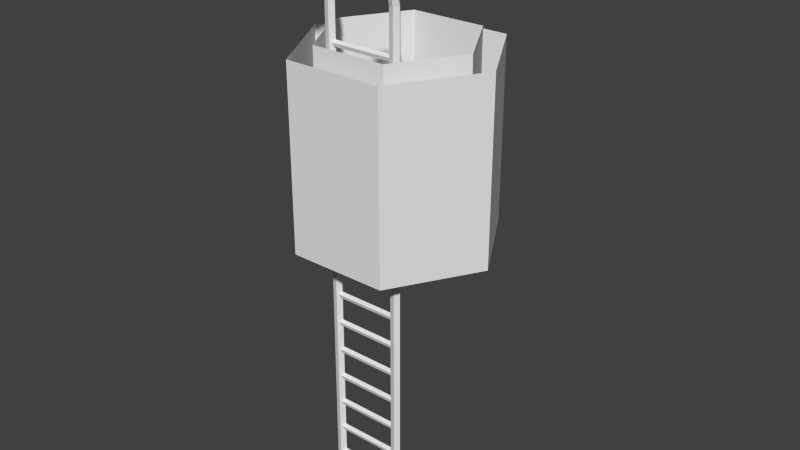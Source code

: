 # Source: Modul_Leiter.blend  (saved by Blender 2.79.0; exported with 4.5.12 LTS)
import bpy
from mathutils import Matrix  # noqa: F401  (used for matrix-valued properties, if any)

bpy.ops.wm.read_factory_settings(use_empty=True)
scene = bpy.context.scene
scene.name = 'Scene'

# ---- collections
col_collection_2 = bpy.data.collections.new('Collection 2'); scene.collection.children.link(col_collection_2)
col_collection_12 = bpy.data.collections.new('Collection 12'); scene.collection.children.link(col_collection_12)

# ---- world
world_world = bpy.data.worlds.new('World'); scene.world = world_world
world_world.color = (0.05088, 0.05088, 0.05088)
world_world.use_sun_shadow = False
world_world.sun_shadow_jitter_overblur = 0.0
world_world.cycles.sampling_method = 'NONE'
world_world.cycles.sample_map_resolution = 256

# ---- meshes
me_circle_000 = bpy.data.meshes.new('Circle.000')
me_circle_000.from_pydata([(5.702e-07, -1.519, 4.768e-07), (1.315, 0.7594, 4.768e-07), (1.315, -0.7594, 4.768e-07), (-1.315, 0.7594, 4.768e-07), (4.629e-07, 1.519, 4.768e-07), (-1.315, -0.7594, 4.768e-07), (-1.315, -0.7594, 4.0), (4.629e-07, 1.519, 4.0), (-1.315, 0.7594, 4.0), (1.315, -0.7594, 4.0), (1.315, 0.7594, 4.0), (5.702e-07, -1.519, 4.0)], [], [(3, 8, 6, 5), (2, 9, 10, 1), (5, 6, 11, 0), (0, 11, 9, 2), (4, 7, 8, 3), (1, 10, 7, 4)])
me_circle_000.use_remesh_preserve_volume = False
me_circle_000.use_remesh_preserve_attributes = False
me_circle_000.use_mirror_vertex_groups = False
me_circle_000.update()
me_circle_050 = bpy.data.meshes.new('Circle.050')
me_circle_050.from_pydata([(5.96e-07, -1.974, 0.1947), (1.71, 0.9872, 0.1947), (1.71, -0.9872, 0.1947), (-1.71, 0.9872, 0.1947), (4.47e-07, 1.974, 0.1947), (-1.71, -0.9872, 0.1947), (-1.71, -0.9872, 3.805), (4.47e-07, 1.974, 3.805), (-1.71, 0.9872, 3.805), (1.71, -0.9872, 3.805), (1.71, 0.9872, 3.805), (5.96e-07, -1.974, 3.805)], [], [(3, 5, 6, 8), (2, 1, 10, 9), (5, 0, 11, 6), (0, 2, 9, 11), (4, 3, 8, 7), (1, 4, 7, 10)])
me_circle_050.use_remesh_preserve_volume = False
me_circle_050.use_remesh_preserve_attributes = False
me_circle_050.use_mirror_vertex_groups = False
me_circle_050.update()
me_circle_001 = bpy.data.meshes.new('Circle.001')
me_circle_001.from_pydata([(0.0, 0.05, 0.0), (-0.04755, 0.01545, 0.0), (-0.02939, -0.04045, 0.0), (0.02939, -0.04045, 0.0), (0.04755, 0.01545, 0.0), (-0.04755, 0.01545, 2.382), (0.0, 0.05, 2.382), (-0.02939, -0.04045, 2.382), (0.02939, -0.04045, 2.382), (0.04755, 0.01545, 2.382), (-0.04755, 0.01545, 4.174), (0.0, 0.05, 4.174), (-0.02939, -0.04045, 4.174), (0.02939, -0.04045, 4.174), (0.04755, 0.01545, 4.174), (-0.04755, 0.01545, 4.429), (-1.264e-06, 0.05, 4.429), (-0.02939, -0.04045, 4.429), (0.02939, -0.04045, 4.429), (0.04755, 0.01545, 4.429), (-0.04652, 0.01545, 4.872), (-2.344e-06, 0.05, 4.862), (-0.02875, -0.04045, 4.869), (0.02875, -0.04045, 4.856), (0.04652, 0.01545, 4.853), (-0.01405, 0.01545, 5.014), (0.02716, 0.05, 4.991), (0.001691, -0.04045, 5.005), (0.05264, -0.04045, 4.976), (0.06838, 0.01545, 4.967), (0.06559, 0.01545, 5.148), (0.09727, 0.05, 5.112), (0.07769, -0.04045, 5.134), (0.1169, -0.04045, 5.091), (0.129, 0.01545, 5.077), (0.2102, 0.01545, 5.216), (0.2204, 0.05, 5.17), (0.2141, -0.04045, 5.198), (0.2267, -0.04045, 5.141), (0.2306, 0.01545, 5.123), (0.2733, 0.01545, 5.222), (0.2729, 0.05, 5.174), (0.2732, -0.04045, 5.204), (0.2727, -0.04045, 5.145), (0.2725, 0.01545, 5.127), (-3.106e-08, -0.6605, 2.647e-09), (-0.04755, -0.6951, 2.647e-09), (-0.02939, -0.751, 2.647e-09), (0.02939, -0.751, 2.647e-09), (0.04755, -0.6951, 2.647e-09), (-0.04755, -0.6951, 2.382), (-3.106e-08, -0.6605, 2.382), (-0.02939, -0.751, 2.382), (0.02939, -0.751, 2.382), (0.04755, -0.6951, 2.382), (-0.04755, -0.6951, 4.174), (-3.106e-08, -0.6605, 4.174), (-0.02939, -0.751, 4.174), (0.02939, -0.751, 4.174), (0.04755, -0.6951, 4.174), (-0.04755, -0.6951, 4.429), (-1.295e-06, -0.6605, 4.429), (-0.02939, -0.751, 4.429), (0.02939, -0.751, 4.429), (0.04755, -0.6951, 4.429), (-0.04652, -0.6951, 4.872), (-2.375e-06, -0.6605, 4.862), (-0.02875, -0.751, 4.869), (0.02875, -0.751, 4.856), (0.04652, -0.6951, 4.853), (-0.01405, -0.6951, 5.014), (0.02716, -0.6605, 4.991), (0.001691, -0.751, 5.005), (0.05264, -0.751, 4.976), (0.06838, -0.6951, 4.967), (0.06559, -0.6951, 5.148), (0.09727, -0.6605, 5.112), (0.07769, -0.751, 5.134), (0.1169, -0.751, 5.091), (0.129, -0.6951, 5.077), (0.2102, -0.6951, 5.216), (0.2204, -0.6605, 5.17), (0.2141, -0.751, 5.198), (0.2267, -0.751, 5.141), (0.2306, -0.6951, 5.123), (0.2733, -0.6951, 5.222), (0.2729, -0.6605, 5.174), (0.2732, -0.751, 5.204), (0.2727, -0.751, 5.145), (0.2725, -0.6951, 5.127), (9.787e-08, 0.01165, 0.1042), (-0.0319, 0.01165, 0.08099), (-0.01972, 0.01165, 0.04349), (0.01972, 0.01165, 0.04349), (0.0319, 0.01165, 0.08099), (-0.0319, -0.7195, 0.08099), (1.701e-07, -0.7195, 0.1042), (-0.01972, -0.7195, 0.04349), (0.01972, -0.7195, 0.04349), (0.0319, -0.7195, 0.08099), (-3.006e-08, -0.6855, -0.05171), (-0.02378, -0.7028, -0.05171), (-0.01469, -0.7307, -0.05171), (0.01469, -0.7307, -0.05171), (0.02378, -0.7028, -0.05171), (7.451e-10, 0.025, -0.05171), (-0.02378, 0.007725, -0.05171), (-0.01469, -0.02023, -0.05171), (0.01469, -0.02023, -0.05171), (0.02378, 0.007725, -0.05171), (9.672e-08, 0.01165, 0.4144), (-0.0319, 0.01165, 0.3912), (-0.01972, 0.01165, 0.3537), (0.01972, 0.01165, 0.3537), (0.0319, 0.01165, 0.3912), (-0.0319, -0.7195, 0.3912), (1.689e-07, -0.7195, 0.4144), (-0.01972, -0.7195, 0.3537), (0.01972, -0.7195, 0.3537), (0.0319, -0.7195, 0.3912), (9.556e-08, 0.01165, 0.7246), (-0.0319, 0.01165, 0.7015), (-0.01972, 0.01165, 0.664), (0.01972, 0.01165, 0.664), (0.0319, 0.01165, 0.7015), (-0.0319, -0.7195, 0.7015), (1.678e-07, -0.7195, 0.7246), (-0.01972, -0.7195, 0.664), (0.01972, -0.7195, 0.664), (0.0319, -0.7195, 0.7015), (9.441e-08, 0.01165, 1.035), (-0.0319, 0.01165, 1.012), (-0.01972, 0.01165, 0.9742), (0.01972, 0.01165, 0.9742), (0.0319, 0.01165, 1.012), (-0.0319, -0.7195, 1.012), (1.666e-07, -0.7195, 1.035), (-0.01972, -0.7195, 0.9742), (0.01972, -0.7195, 0.9742), (0.0319, -0.7195, 1.012), (9.325e-08, 0.01165, 1.345), (-0.0319, 0.01165, 1.322), (-0.01972, 0.01165, 1.284), (0.01972, 0.01165, 1.284), (0.0319, 0.01165, 1.322), (-0.0319, -0.7195, 1.322), (1.655e-07, -0.7195, 1.345), (-0.01972, -0.7195, 1.284), (0.01972, -0.7195, 1.284), (0.0319, -0.7195, 1.322), (9.209e-08, 0.01165, 1.655), (-0.0319, 0.01165, 1.632), (-0.01972, 0.01165, 1.595), (0.01972, 0.01165, 1.595), (0.0319, 0.01165, 1.632), (-0.0319, -0.7195, 1.632), (1.643e-07, -0.7195, 1.655), (-0.01972, -0.7195, 1.595), (0.01972, -0.7195, 1.595), (0.0319, -0.7195, 1.632), (9.094e-08, 0.01165, 1.966), (-0.0319, 0.01165, 1.942), (-0.01972, 0.01165, 1.905), (0.01972, 0.01165, 1.905), (0.0319, 0.01165, 1.942), (-0.0319, -0.7195, 1.942), (1.632e-07, -0.7195, 1.966), (-0.01972, -0.7195, 1.905), (0.01972, -0.7195, 1.905), (0.0319, -0.7195, 1.942), (8.978e-08, 0.01165, 2.276), (-0.0319, 0.01165, 2.253), (-0.01972, 0.01165, 2.215), (0.01972, 0.01165, 2.215), (0.0319, 0.01165, 2.253), (-0.0319, -0.7195, 2.253), (1.62e-07, -0.7195, 2.276), (-0.01972, -0.7195, 2.215), (0.01972, -0.7195, 2.215), (0.0319, -0.7195, 2.253), (8.863e-08, 0.01165, 2.586), (-0.0319, 0.01165, 2.563), (-0.01972, 0.01165, 2.525), (0.01972, 0.01165, 2.525), (0.0319, 0.01165, 2.563), (-0.0319, -0.7195, 2.563), (1.609e-07, -0.7195, 2.586), (-0.01972, -0.7195, 2.525), (0.01972, -0.7195, 2.525), (0.0319, -0.7195, 2.563), (8.747e-08, 0.01165, 2.896), (-0.0319, 0.01165, 2.873), (-0.01972, 0.01165, 2.836), (0.01972, 0.01165, 2.836), (0.0319, 0.01165, 2.873), (-0.0319, -0.7195, 2.873), (1.597e-07, -0.7195, 2.896), (-0.01972, -0.7195, 2.836), (0.01972, -0.7195, 2.836), (0.0319, -0.7195, 2.873), (8.632e-08, 0.01165, 3.207), (-0.0319, 0.01165, 3.183), (-0.01972, 0.01165, 3.146), (0.01972, 0.01165, 3.146), (0.0319, 0.01165, 3.183), (-0.0319, -0.7195, 3.183), (1.585e-07, -0.7195, 3.207), (-0.01972, -0.7195, 3.146), (0.01972, -0.7195, 3.146), (0.0319, -0.7195, 3.183), (8.516e-08, 0.01165, 3.517), (-0.0319, 0.01165, 3.494), (-0.01972, 0.01165, 3.456), (0.01972, 0.01165, 3.456), (0.0319, 0.01165, 3.494), (-0.0319, -0.7195, 3.494), (1.574e-07, -0.7195, 3.517), (-0.01972, -0.7195, 3.456), (0.01972, -0.7195, 3.456), (0.0319, -0.7195, 3.494), (8.4e-08, 0.01165, 3.827), (-0.0319, 0.01165, 3.804), (-0.01972, 0.01165, 3.766), (0.01972, 0.01165, 3.766), (0.0319, 0.01165, 3.804), (-0.0319, -0.7195, 3.804), (1.562e-07, -0.7195, 3.827), (-0.01972, -0.7195, 3.766), (0.01972, -0.7195, 3.766), (0.0319, -0.7195, 3.804), (0.2733, 0.01545, 5.222), (0.2729, 0.05, 5.174), (0.2732, -0.04045, 5.204), (0.2727, -0.04045, 5.145), (0.2725, 0.01545, 5.127), (0.3307, 0.01545, 5.221), (0.3303, 0.05, 5.173), (0.3306, -0.04045, 5.202), (0.3301, -0.04045, 5.144), (0.3299, 0.01545, 5.126), (0.3688, 0.008011, 5.197), (0.3686, 0.02592, 5.173), (0.3687, -0.02097, 5.188), (0.3685, -0.02097, 5.157), (0.3684, 0.008011, 5.148), (0.2733, -0.6951, 5.222), (0.2729, -0.6605, 5.174), (0.2732, -0.751, 5.204), (0.2727, -0.751, 5.145), (0.2725, -0.6951, 5.127), (0.3307, -0.6951, 5.221), (0.3303, -0.6605, 5.173), (0.3306, -0.751, 5.202), (0.3301, -0.751, 5.144), (0.3299, -0.6951, 5.126), (0.3688, -0.7025, 5.197), (0.3686, -0.6846, 5.173), (0.3687, -0.7315, 5.188), (0.3685, -0.7315, 5.157), (0.3684, -0.7025, 5.148), (-0.002212, 0.01165, 4.137), (-0.03411, 0.01165, 4.114), (-0.02193, 0.01165, 4.077), (0.0175, 0.01165, 4.077), (0.02969, 0.01165, 4.114), (-0.03411, -0.7195, 4.114), (-0.002212, -0.7195, 4.137), (-0.02193, -0.7195, 4.077), (0.0175, -0.7195, 4.077), (0.02969, -0.7195, 4.114), (-0.002212, 0.01165, 4.447), (-0.03411, 0.01165, 4.424), (-0.02193, 0.01165, 4.387), (0.0175, 0.01165, 4.387), (0.02969, 0.01165, 4.424), (-0.03411, -0.7195, 4.424), (-0.002212, -0.7195, 4.447), (-0.02193, -0.7195, 4.387), (0.0175, -0.7195, 4.387), (0.02969, -0.7195, 4.424)], [], [(3, 2, 107, 108), (9, 6, 11, 14), (2, 3, 8, 7), (0, 1, 5, 6), (3, 4, 9, 8), (1, 2, 7, 5), (4, 0, 6, 9), (13, 14, 19, 18), (7, 8, 13, 12), (6, 5, 10, 11), (8, 9, 14, 13), (5, 7, 12, 10), (19, 16, 21, 24), (10, 12, 17, 15), (14, 11, 16, 19), (12, 13, 18, 17), (11, 10, 15, 16), (21, 20, 25, 26), (17, 18, 23, 22), (16, 15, 20, 21), (18, 19, 24, 23), (15, 17, 22, 20), (25, 27, 32, 30), (23, 24, 29, 28), (20, 22, 27, 25), (24, 21, 26, 29), (22, 23, 28, 27), (32, 33, 38, 37), (29, 26, 31, 34), (27, 28, 33, 32), (26, 25, 30, 31), (28, 29, 34, 33), (38, 39, 44, 43), (31, 30, 35, 36), (33, 34, 39, 38), (30, 32, 37, 35), (34, 31, 36, 39), (35, 37, 42, 40), (39, 36, 41, 44), (37, 38, 43, 42), (36, 35, 40, 41), (49, 48, 103, 104), (54, 51, 56, 59), (47, 48, 53, 52), (45, 46, 50, 51), (48, 49, 54, 53), (46, 47, 52, 50), (49, 45, 51, 54), (58, 59, 64, 63), (52, 53, 58, 57), (51, 50, 55, 56), (53, 54, 59, 58), (50, 52, 57, 55), (64, 61, 66, 69), (55, 57, 62, 60), (59, 56, 61, 64), (57, 58, 63, 62), (56, 55, 60, 61), (66, 65, 70, 71), (62, 63, 68, 67), (61, 60, 65, 66), (63, 64, 69, 68), (60, 62, 67, 65), (70, 72, 77, 75), (68, 69, 74, 73), (65, 67, 72, 70), (69, 66, 71, 74), (67, 68, 73, 72), (77, 78, 83, 82), (74, 71, 76, 79), (72, 73, 78, 77), (71, 70, 75, 76), (73, 74, 79, 78), (83, 84, 89, 88), (76, 75, 80, 81), (78, 79, 84, 83), (75, 77, 82, 80), (79, 76, 81, 84), (80, 82, 87, 85), (84, 81, 86, 89), (82, 83, 88, 87), (81, 80, 85, 86), (91, 90, 94, 93, 92), (92, 93, 98, 97), (90, 91, 95, 96), (93, 94, 99, 98), (91, 92, 97, 95), (94, 90, 96, 99), (101, 100, 104, 103, 102), (47, 46, 101, 102), (45, 49, 104, 100), (48, 47, 102, 103), (46, 45, 100, 101), (106, 105, 109, 108, 107), (1, 0, 105, 106), (4, 3, 108, 109), (2, 1, 106, 107), (0, 4, 109, 105), (111, 110, 114, 113, 112), (112, 113, 118, 117), (110, 111, 115, 116), (113, 114, 119, 118), (111, 112, 117, 115), (114, 110, 116, 119), (121, 120, 124, 123, 122), (122, 123, 128, 127), (120, 121, 125, 126), (123, 124, 129, 128), (121, 122, 127, 125), (124, 120, 126, 129), (131, 130, 134, 133, 132), (132, 133, 138, 137), (130, 131, 135, 136), (133, 134, 139, 138), (131, 132, 137, 135), (134, 130, 136, 139), (141, 140, 144, 143, 142), (142, 143, 148, 147), (140, 141, 145, 146), (143, 144, 149, 148), (141, 142, 147, 145), (144, 140, 146, 149), (151, 150, 154, 153, 152), (152, 153, 158, 157), (150, 151, 155, 156), (153, 154, 159, 158), (151, 152, 157, 155), (154, 150, 156, 159), (161, 160, 164, 163, 162), (162, 163, 168, 167), (160, 161, 165, 166), (163, 164, 169, 168), (161, 162, 167, 165), (164, 160, 166, 169), (171, 170, 174, 173, 172), (172, 173, 178, 177), (170, 171, 175, 176), (173, 174, 179, 178), (171, 172, 177, 175), (174, 170, 176, 179), (181, 180, 184, 183, 182), (182, 183, 188, 187), (180, 181, 185, 186), (183, 184, 189, 188), (181, 182, 187, 185), (184, 180, 186, 189), (191, 190, 194, 193, 192), (192, 193, 198, 197), (190, 191, 195, 196), (193, 194, 199, 198), (191, 192, 197, 195), (194, 190, 196, 199), (201, 200, 204, 203, 202), (202, 203, 208, 207), (200, 201, 205, 206), (203, 204, 209, 208), (201, 202, 207, 205), (204, 200, 206, 209), (211, 210, 214, 213, 212), (212, 213, 218, 217), (210, 211, 215, 216), (213, 214, 219, 218), (211, 212, 217, 215), (214, 210, 216, 219), (221, 220, 224, 223, 222), (222, 223, 228, 227), (220, 221, 225, 226), (223, 224, 229, 228), (221, 222, 227, 225), (224, 220, 226, 229), (234, 231, 236, 239), (238, 239, 244, 243), (232, 233, 238, 237), (231, 230, 235, 236), (233, 234, 239, 238), (230, 232, 237, 235), (240, 242, 243, 244, 241), (235, 237, 242, 240), (239, 236, 241, 244), (237, 238, 243, 242), (236, 235, 240, 241), (249, 246, 251, 254), (253, 254, 259, 258), (247, 248, 253, 252), (246, 245, 250, 251), (248, 249, 254, 253), (245, 247, 252, 250), (255, 257, 258, 259, 256), (250, 252, 257, 255), (254, 251, 256, 259), (252, 253, 258, 257), (251, 250, 255, 256), (261, 260, 264, 263, 262), (262, 263, 268, 267), (260, 261, 265, 266), (263, 264, 269, 268), (261, 262, 267, 265), (264, 260, 266, 269), (265, 267, 268, 269, 266), (271, 270, 274, 273, 272), (272, 273, 278, 277), (270, 271, 275, 276), (273, 274, 279, 278), (271, 272, 277, 275), (274, 270, 276, 279), (275, 277, 278, 279, 276)])
me_circle_001.use_remesh_preserve_volume = False
me_circle_001.use_remesh_preserve_attributes = False
me_circle_001.use_mirror_vertex_groups = False
me_circle_001.update()

# ---- objects
ob_collider_wand = bpy.data.objects.new('COLLIDER_WAND', me_circle_000)
ob_leiterschacht = bpy.data.objects.new('Leiterschacht', me_circle_050)
ob_circle = bpy.data.objects.new('Circle', me_circle_001)

# ---- transforms, parenting, visibility, modifiers, constraints
ob_collider_wand.location = (-4.768e-06, 2.861e-06, 7.0)
ob_collider_wand.rotation_euler = (0.0, -0.0, 0.5236)
ob_collider_wand.lineart.crease_threshold = 0.0
ob_leiterschacht.location = (-4.768e-06, 2.861e-06, 7.0)
ob_leiterschacht.rotation_euler = (0.0, -0.0, 0.5236)
ob_leiterschacht.lineart.crease_threshold = 0.0
ob_circle.location = (0.6875, -0.9418, 2.432)
ob_circle.rotation_euler = (3.725e-09, 3.725e-09, 4.712)
ob_circle.scale = (1.934, 1.934, 1.934)
ob_circle.lineart.crease_threshold = 0.0

# ---- collection membership
col_collection_2.objects.link(ob_collider_wand)
col_collection_2.objects.link(ob_leiterschacht)
col_collection_12.objects.link(ob_circle)

# ---- scene / render settings (as saved in the file)
scene.frame_start = 1; scene.frame_end = 250; scene.frame_set(1)
scene.render.engine = 'BLENDER_EEVEE_NEXT'
scene.render.resolution_percentage = 50
scene.render.dither_intensity = 0.0
scene.cycles.use_denoising = False
scene.cycles.samples = 10
scene.cycles.sampling_pattern = 'TABULATED_SOBOL'
scene.cycles.light_sampling_threshold = 0.0
scene.cycles.use_adaptive_sampling = False
scene.cycles.use_light_tree = False
scene.cycles.blur_glossy = 0.0
scene.cycles.pixel_filter_type = 'GAUSSIAN'
scene.cycles.sample_clamp_indirect = 0.0
scene.view_settings.view_transform = 'Standard'
bpy.context.view_layer.update()

# ---- added for rendering (the .blend has no active camera and no usable light): camera, sun
cam_auto = bpy.data.cameras.new('AutoCamera')
cam_auto.lens = 50.0
cam_auto.sensor_width = 36.0
cam_auto.clip_end = 1000.0
ob_auto_camera = bpy.data.objects.new('AutoCamera', cam_auto)
scene.collection.objects.link(ob_auto_camera)
ob_auto_camera.location = (11.5081, -13.8097, 16.6383)
ob_auto_camera.rotation_euler = (1.09748, -7.21219e-08, 0.694738)
scene.camera = ob_auto_camera
light_auto_sun = bpy.data.lights.new('AutoSun', 'SUN')
light_auto_sun.energy = 3.0
light_auto_sun.angle = 0.0523599
ob_auto_sun = bpy.data.objects.new('AutoSun', light_auto_sun)
scene.collection.objects.link(ob_auto_sun)
ob_auto_sun.rotation_euler = (0.872665, 0.174533, 0.523599)
bpy.context.view_layer.update()
